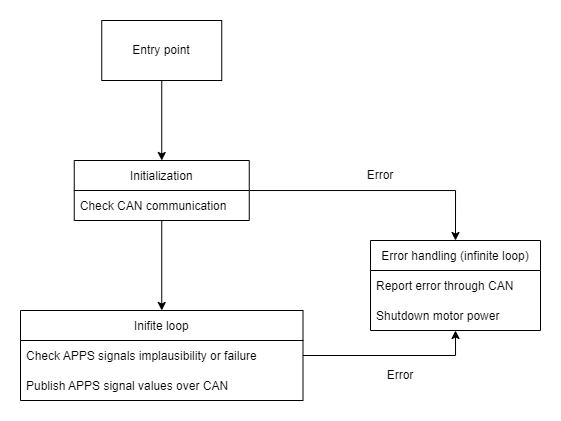

The diagram above was exported from draw.io. Its source (the exported page's mxGraphModel, read from the mxfile embedded in the PNG):
<mxGraphModel dx="1178" dy="655" grid="1" gridSize="10" guides="1" tooltips="1" connect="1" arrows="1" fold="1" page="1" pageScale="1" pageWidth="827" pageHeight="1169" math="0" shadow="0">
  <root>
    <mxCell id="0" />
    <mxCell id="1" parent="0" />
    <mxCell id="Ve-paSBpT9PT28-GAMRD-3" style="edgeStyle=orthogonalEdgeStyle;rounded=0;orthogonalLoop=1;jettySize=auto;html=1;entryX=0.5;entryY=0;entryDx=0;entryDy=0;" parent="1" source="Ve-paSBpT9PT28-GAMRD-2" edge="1" target="Ve-paSBpT9PT28-GAMRD-5">
      <mxGeometry relative="1" as="geometry">
        <mxPoint x="390" y="200" as="targetPoint" />
      </mxGeometry>
    </mxCell>
    <mxCell id="Ve-paSBpT9PT28-GAMRD-2" value="Entry point" style="rounded=0;whiteSpace=wrap;html=1;" parent="1" vertex="1">
      <mxGeometry x="301.25" y="60" width="120" height="60" as="geometry" />
    </mxCell>
    <mxCell id="Ve-paSBpT9PT28-GAMRD-17" style="edgeStyle=orthogonalEdgeStyle;rounded=0;orthogonalLoop=1;jettySize=auto;html=1;entryX=0.5;entryY=0;entryDx=0;entryDy=0;" parent="1" source="Ve-paSBpT9PT28-GAMRD-5" target="Ve-paSBpT9PT28-GAMRD-12" edge="1">
      <mxGeometry relative="1" as="geometry" />
    </mxCell>
    <mxCell id="Ve-paSBpT9PT28-GAMRD-18" style="edgeStyle=orthogonalEdgeStyle;rounded=0;orthogonalLoop=1;jettySize=auto;html=1;entryX=0.5;entryY=0;entryDx=0;entryDy=0;" parent="1" source="Ve-paSBpT9PT28-GAMRD-5" target="Ve-paSBpT9PT28-GAMRD-10" edge="1">
      <mxGeometry relative="1" as="geometry" />
    </mxCell>
    <mxCell id="Ve-paSBpT9PT28-GAMRD-5" value="Initialization" style="swimlane;fontStyle=0;childLayout=stackLayout;horizontal=1;startSize=30;horizontalStack=0;resizeParent=1;resizeParentMax=0;resizeLast=0;collapsible=1;marginBottom=0;" parent="1" vertex="1">
      <mxGeometry x="273.75" y="200" width="175" height="60" as="geometry" />
    </mxCell>
    <mxCell id="Ve-paSBpT9PT28-GAMRD-6" value="Check CAN communication" style="text;strokeColor=none;fillColor=none;align=left;verticalAlign=middle;spacingLeft=4;spacingRight=4;overflow=hidden;points=[[0,0.5],[1,0.5]];portConstraint=eastwest;rotatable=0;" parent="Ve-paSBpT9PT28-GAMRD-5" vertex="1">
      <mxGeometry y="30" width="175" height="30" as="geometry" />
    </mxCell>
    <mxCell id="Ve-paSBpT9PT28-GAMRD-10" value="Inifite loop" style="swimlane;fontStyle=0;childLayout=stackLayout;horizontal=1;startSize=30;horizontalStack=0;resizeParent=1;resizeParentMax=0;resizeLast=0;collapsible=1;marginBottom=0;" parent="1" vertex="1">
      <mxGeometry x="220" y="350" width="282.5" height="90" as="geometry" />
    </mxCell>
    <mxCell id="Ve-paSBpT9PT28-GAMRD-11" value="Check APPS signals implausibility or failure" style="text;strokeColor=none;fillColor=none;align=left;verticalAlign=middle;spacingLeft=4;spacingRight=4;overflow=hidden;points=[[0,0.5],[1,0.5]];portConstraint=eastwest;rotatable=0;" parent="Ve-paSBpT9PT28-GAMRD-10" vertex="1">
      <mxGeometry y="30" width="282.5" height="30" as="geometry" />
    </mxCell>
    <mxCell id="Ve-paSBpT9PT28-GAMRD-16" value="Publish APPS signal values over CAN" style="text;strokeColor=none;fillColor=none;align=left;verticalAlign=middle;spacingLeft=4;spacingRight=4;overflow=hidden;points=[[0,0.5],[1,0.5]];portConstraint=eastwest;rotatable=0;" parent="Ve-paSBpT9PT28-GAMRD-10" vertex="1">
      <mxGeometry y="60" width="282.5" height="30" as="geometry" />
    </mxCell>
    <mxCell id="Ve-paSBpT9PT28-GAMRD-12" value="Error handling (infinite loop)" style="swimlane;fontStyle=0;childLayout=stackLayout;horizontal=1;startSize=30;horizontalStack=0;resizeParent=1;resizeParentMax=0;resizeLast=0;collapsible=1;marginBottom=0;" parent="1" vertex="1">
      <mxGeometry x="570" y="280" width="170" height="90" as="geometry" />
    </mxCell>
    <mxCell id="Ve-paSBpT9PT28-GAMRD-14" value="Report error through CAN" style="text;strokeColor=none;fillColor=none;align=left;verticalAlign=middle;spacingLeft=4;spacingRight=4;overflow=hidden;points=[[0,0.5],[1,0.5]];portConstraint=eastwest;rotatable=0;" parent="Ve-paSBpT9PT28-GAMRD-12" vertex="1">
      <mxGeometry y="30" width="170" height="30" as="geometry" />
    </mxCell>
    <mxCell id="HUjJgYzmyAcQumxlRi9B-2" value="Shutdown motor power" style="text;strokeColor=none;fillColor=none;align=left;verticalAlign=middle;spacingLeft=4;spacingRight=4;overflow=hidden;points=[[0,0.5],[1,0.5]];portConstraint=eastwest;rotatable=0;" vertex="1" parent="Ve-paSBpT9PT28-GAMRD-12">
      <mxGeometry y="60" width="170" height="30" as="geometry" />
    </mxCell>
    <mxCell id="Ve-paSBpT9PT28-GAMRD-21" value="Error" style="text;html=1;strokeColor=none;fillColor=none;align=center;verticalAlign=middle;whiteSpace=wrap;rounded=0;" parent="1" vertex="1">
      <mxGeometry x="570" y="400" width="60" height="30" as="geometry" />
    </mxCell>
    <mxCell id="Ve-paSBpT9PT28-GAMRD-22" value="Error" style="text;html=1;strokeColor=none;fillColor=none;align=center;verticalAlign=middle;whiteSpace=wrap;rounded=0;" parent="1" vertex="1">
      <mxGeometry x="550" y="200" width="60" height="30" as="geometry" />
    </mxCell>
    <mxCell id="HUjJgYzmyAcQumxlRi9B-1" style="edgeStyle=orthogonalEdgeStyle;rounded=0;orthogonalLoop=1;jettySize=auto;html=1;entryX=0.5;entryY=1;entryDx=0;entryDy=0;" edge="1" parent="1" source="Ve-paSBpT9PT28-GAMRD-11" target="Ve-paSBpT9PT28-GAMRD-12">
      <mxGeometry relative="1" as="geometry">
        <mxPoint x="659" y="350" as="targetPoint" />
      </mxGeometry>
    </mxCell>
  </root>
</mxGraphModel>